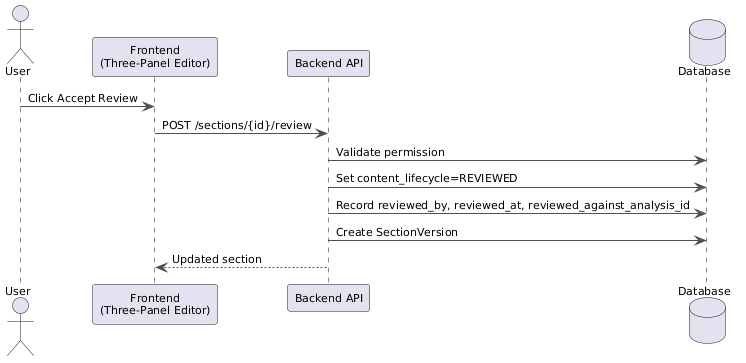

The diagram above was rendered by PlantUML. Its source (embedded in the PNG):
@startuml
skinparam backgroundColor white
skinparam classBackgroundColor #F8F9FA
skinparam classBorderColor #6C757D
skinparam arrowColor #495057
skinparam defaultFontName Arial
skinparam defaultFontSize 11

actor User
participant "Frontend\n(Three-Panel Editor)" as Frontend
participant "Backend API" as Backend
database Database

User -> Frontend : Click Accept Review
Frontend -> Backend : POST /sections/{id}/review
Backend -> Database : Validate permission
Backend -> Database : Set content_lifecycle=REVIEWED
Backend -> Database : Record reviewed_by, reviewed_at, reviewed_against_analysis_id
Backend -> Database : Create SectionVersion
Backend --> Frontend : Updated section
@enduml